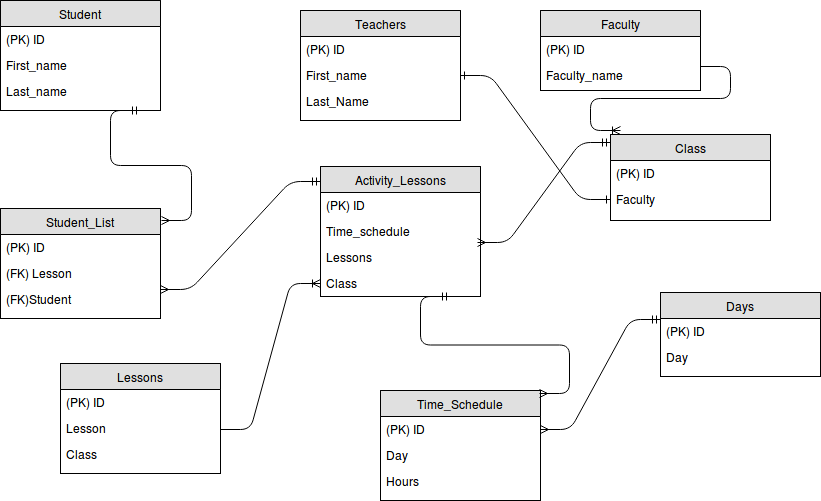

The diagram above was exported from draw.io. Its source (the exported page's mxGraphModel, read from the mxfile embedded in the PNG):
<mxGraphModel dx="811" dy="468" grid="1" gridSize="10" guides="1" tooltips="1" connect="1" arrows="1" fold="1" page="1" pageScale="1" pageWidth="850" pageHeight="1100" background="#ffffff" math="0" shadow="0">
  <root>
    <mxCell id="0" />
    <mxCell id="1" parent="0" />
    <mxCell id="2" value="Student" style="swimlane;html=1;fontStyle=0;childLayout=stackLayout;horizontal=1;startSize=26;fillColor=#e0e0e0;horizontalStack=0;resizeParent=1;resizeLast=0;collapsible=1;marginBottom=0;swimlaneFillColor=#ffffff;align=center;" vertex="1" parent="1">
      <mxGeometry x="10" y="10" width="160" height="110" as="geometry" />
    </mxCell>
    <mxCell id="3" value="(PK) ID" style="text;html=1;strokeColor=none;fillColor=none;spacingLeft=4;spacingRight=4;whiteSpace=wrap;overflow=hidden;rotatable=0;points=[[0,0.5],[1,0.5]];portConstraint=eastwest;" vertex="1" parent="2">
      <mxGeometry y="26" width="160" height="26" as="geometry" />
    </mxCell>
    <mxCell id="4" value="First_name" style="text;html=1;strokeColor=none;fillColor=none;spacingLeft=4;spacingRight=4;whiteSpace=wrap;overflow=hidden;rotatable=0;points=[[0,0.5],[1,0.5]];portConstraint=eastwest;" vertex="1" parent="2">
      <mxGeometry y="52" width="160" height="26" as="geometry" />
    </mxCell>
    <mxCell id="5" value="Last_name" style="text;html=1;strokeColor=none;fillColor=none;spacingLeft=4;spacingRight=4;whiteSpace=wrap;overflow=hidden;rotatable=0;points=[[0,0.5],[1,0.5]];portConstraint=eastwest;" vertex="1" parent="2">
      <mxGeometry y="78" width="160" height="26" as="geometry" />
    </mxCell>
    <mxCell id="6" value="Student_List" style="swimlane;html=1;fontStyle=0;childLayout=stackLayout;horizontal=1;startSize=26;fillColor=#e0e0e0;horizontalStack=0;resizeParent=1;resizeLast=0;collapsible=1;marginBottom=0;swimlaneFillColor=#ffffff;align=center;" vertex="1" parent="1">
      <mxGeometry x="10" y="218" width="160" height="110" as="geometry" />
    </mxCell>
    <mxCell id="7" value="(PK) ID" style="text;html=1;strokeColor=none;fillColor=none;spacingLeft=4;spacingRight=4;whiteSpace=wrap;overflow=hidden;rotatable=0;points=[[0,0.5],[1,0.5]];portConstraint=eastwest;" vertex="1" parent="6">
      <mxGeometry y="26" width="160" height="26" as="geometry" />
    </mxCell>
    <mxCell id="8" value="(FK) Lesson" style="text;html=1;strokeColor=none;fillColor=none;spacingLeft=4;spacingRight=4;whiteSpace=wrap;overflow=hidden;rotatable=0;points=[[0,0.5],[1,0.5]];portConstraint=eastwest;" vertex="1" parent="6">
      <mxGeometry y="52" width="160" height="26" as="geometry" />
    </mxCell>
    <mxCell id="9" value="(FK)Student" style="text;html=1;strokeColor=none;fillColor=none;spacingLeft=4;spacingRight=4;whiteSpace=wrap;overflow=hidden;rotatable=0;points=[[0,0.5],[1,0.5]];portConstraint=eastwest;" vertex="1" parent="6">
      <mxGeometry y="78" width="160" height="26" as="geometry" />
    </mxCell>
    <mxCell id="10" value="Lessons" style="swimlane;html=1;fontStyle=0;childLayout=stackLayout;horizontal=1;startSize=26;fillColor=#e0e0e0;horizontalStack=0;resizeParent=1;resizeLast=0;collapsible=1;marginBottom=0;swimlaneFillColor=#ffffff;align=center;" vertex="1" parent="1">
      <mxGeometry x="70" y="373" width="160" height="110" as="geometry" />
    </mxCell>
    <mxCell id="11" value="(PK) ID" style="text;html=1;strokeColor=none;fillColor=none;spacingLeft=4;spacingRight=4;whiteSpace=wrap;overflow=hidden;rotatable=0;points=[[0,0.5],[1,0.5]];portConstraint=eastwest;" vertex="1" parent="10">
      <mxGeometry y="26" width="160" height="26" as="geometry" />
    </mxCell>
    <mxCell id="12" value="Lesson" style="text;html=1;strokeColor=none;fillColor=none;spacingLeft=4;spacingRight=4;whiteSpace=wrap;overflow=hidden;rotatable=0;points=[[0,0.5],[1,0.5]];portConstraint=eastwest;" vertex="1" parent="10">
      <mxGeometry y="52" width="160" height="26" as="geometry" />
    </mxCell>
    <mxCell id="13" value="Class" style="text;html=1;strokeColor=none;fillColor=none;spacingLeft=4;spacingRight=4;whiteSpace=wrap;overflow=hidden;rotatable=0;points=[[0,0.5],[1,0.5]];portConstraint=eastwest;" vertex="1" parent="10">
      <mxGeometry y="78" width="160" height="26" as="geometry" />
    </mxCell>
    <mxCell id="14" value="Teachers" style="swimlane;html=1;fontStyle=0;childLayout=stackLayout;horizontal=1;startSize=26;fillColor=#e0e0e0;horizontalStack=0;resizeParent=1;resizeLast=0;collapsible=1;marginBottom=0;swimlaneFillColor=#ffffff;align=center;" vertex="1" parent="1">
      <mxGeometry x="310" y="20" width="160" height="110" as="geometry" />
    </mxCell>
    <mxCell id="15" value="(PK) ID" style="text;html=1;strokeColor=none;fillColor=none;spacingLeft=4;spacingRight=4;whiteSpace=wrap;overflow=hidden;rotatable=0;points=[[0,0.5],[1,0.5]];portConstraint=eastwest;" vertex="1" parent="14">
      <mxGeometry y="26" width="160" height="26" as="geometry" />
    </mxCell>
    <mxCell id="16" value="First_name" style="text;html=1;strokeColor=none;fillColor=none;spacingLeft=4;spacingRight=4;whiteSpace=wrap;overflow=hidden;rotatable=0;points=[[0,0.5],[1,0.5]];portConstraint=eastwest;" vertex="1" parent="14">
      <mxGeometry y="52" width="160" height="26" as="geometry" />
    </mxCell>
    <mxCell id="17" value="Last_Name" style="text;html=1;strokeColor=none;fillColor=none;spacingLeft=4;spacingRight=4;whiteSpace=wrap;overflow=hidden;rotatable=0;points=[[0,0.5],[1,0.5]];portConstraint=eastwest;" vertex="1" parent="14">
      <mxGeometry y="78" width="160" height="26" as="geometry" />
    </mxCell>
    <mxCell id="18" value="Activity_Lessons" style="swimlane;html=1;fontStyle=0;childLayout=stackLayout;horizontal=1;startSize=26;fillColor=#e0e0e0;horizontalStack=0;resizeParent=1;resizeLast=0;collapsible=1;marginBottom=0;swimlaneFillColor=#ffffff;align=center;" vertex="1" parent="1">
      <mxGeometry x="330" y="176" width="160" height="130" as="geometry" />
    </mxCell>
    <mxCell id="19" value="(PK) ID" style="text;html=1;strokeColor=none;fillColor=none;spacingLeft=4;spacingRight=4;whiteSpace=wrap;overflow=hidden;rotatable=0;points=[[0,0.5],[1,0.5]];portConstraint=eastwest;" vertex="1" parent="18">
      <mxGeometry y="26" width="160" height="26" as="geometry" />
    </mxCell>
    <mxCell id="20" value="Time_schedule" style="text;html=1;strokeColor=none;fillColor=none;spacingLeft=4;spacingRight=4;whiteSpace=wrap;overflow=hidden;rotatable=0;points=[[0,0.5],[1,0.5]];portConstraint=eastwest;" vertex="1" parent="18">
      <mxGeometry y="52" width="160" height="26" as="geometry" />
    </mxCell>
    <mxCell id="21" value="Lessons" style="text;html=1;strokeColor=none;fillColor=none;spacingLeft=4;spacingRight=4;whiteSpace=wrap;overflow=hidden;rotatable=0;points=[[0,0.5],[1,0.5]];portConstraint=eastwest;" vertex="1" parent="18">
      <mxGeometry y="78" width="160" height="26" as="geometry" />
    </mxCell>
    <mxCell id="22" value="Class" style="text;html=1;strokeColor=none;fillColor=none;spacingLeft=4;spacingRight=4;whiteSpace=wrap;overflow=hidden;rotatable=0;points=[[0,0.5],[1,0.5]];portConstraint=eastwest;" vertex="1" parent="18">
      <mxGeometry y="104" width="160" height="26" as="geometry" />
    </mxCell>
    <mxCell id="23" value="Time_Schedule" style="swimlane;html=1;fontStyle=0;childLayout=stackLayout;horizontal=1;startSize=26;fillColor=#e0e0e0;horizontalStack=0;resizeParent=1;resizeLast=0;collapsible=1;marginBottom=0;swimlaneFillColor=#ffffff;align=center;" vertex="1" parent="1">
      <mxGeometry x="390" y="400" width="160" height="110" as="geometry" />
    </mxCell>
    <mxCell id="24" value="(PK) ID" style="text;html=1;strokeColor=none;fillColor=none;spacingLeft=4;spacingRight=4;whiteSpace=wrap;overflow=hidden;rotatable=0;points=[[0,0.5],[1,0.5]];portConstraint=eastwest;" vertex="1" parent="23">
      <mxGeometry y="26" width="160" height="26" as="geometry" />
    </mxCell>
    <mxCell id="25" value="Day" style="text;html=1;strokeColor=none;fillColor=none;spacingLeft=4;spacingRight=4;whiteSpace=wrap;overflow=hidden;rotatable=0;points=[[0,0.5],[1,0.5]];portConstraint=eastwest;" vertex="1" parent="23">
      <mxGeometry y="52" width="160" height="26" as="geometry" />
    </mxCell>
    <mxCell id="26" value="Hours" style="text;html=1;strokeColor=none;fillColor=none;spacingLeft=4;spacingRight=4;whiteSpace=wrap;overflow=hidden;rotatable=0;points=[[0,0.5],[1,0.5]];portConstraint=eastwest;" vertex="1" parent="23">
      <mxGeometry y="78" width="160" height="26" as="geometry" />
    </mxCell>
    <mxCell id="27" value="Days" style="swimlane;html=1;fontStyle=0;childLayout=stackLayout;horizontal=1;startSize=26;fillColor=#e0e0e0;horizontalStack=0;resizeParent=1;resizeLast=0;collapsible=1;marginBottom=0;swimlaneFillColor=#ffffff;align=center;" vertex="1" parent="1">
      <mxGeometry x="670" y="302" width="160" height="84" as="geometry" />
    </mxCell>
    <mxCell id="28" value="(PK) ID" style="text;html=1;strokeColor=none;fillColor=none;spacingLeft=4;spacingRight=4;whiteSpace=wrap;overflow=hidden;rotatable=0;points=[[0,0.5],[1,0.5]];portConstraint=eastwest;" vertex="1" parent="27">
      <mxGeometry y="26" width="160" height="26" as="geometry" />
    </mxCell>
    <mxCell id="29" value="Day" style="text;html=1;strokeColor=none;fillColor=none;spacingLeft=4;spacingRight=4;whiteSpace=wrap;overflow=hidden;rotatable=0;points=[[0,0.5],[1,0.5]];portConstraint=eastwest;" vertex="1" parent="27">
      <mxGeometry y="52" width="160" height="26" as="geometry" />
    </mxCell>
    <mxCell id="31" value="Faculty" style="swimlane;html=1;fontStyle=0;childLayout=stackLayout;horizontal=1;startSize=26;fillColor=#e0e0e0;horizontalStack=0;resizeParent=1;resizeLast=0;collapsible=1;marginBottom=0;swimlaneFillColor=#ffffff;align=center;" vertex="1" parent="1">
      <mxGeometry x="550" y="20" width="160" height="80" as="geometry" />
    </mxCell>
    <mxCell id="32" value="(PK) ID" style="text;html=1;strokeColor=none;fillColor=none;spacingLeft=4;spacingRight=4;whiteSpace=wrap;overflow=hidden;rotatable=0;points=[[0,0.5],[1,0.5]];portConstraint=eastwest;" vertex="1" parent="31">
      <mxGeometry y="26" width="160" height="26" as="geometry" />
    </mxCell>
    <mxCell id="34" value="Faculty_name" style="text;html=1;strokeColor=none;fillColor=none;spacingLeft=4;spacingRight=4;whiteSpace=wrap;overflow=hidden;rotatable=0;points=[[0,0.5],[1,0.5]];portConstraint=eastwest;" vertex="1" parent="31">
      <mxGeometry y="52" width="160" height="26" as="geometry" />
    </mxCell>
    <mxCell id="36" value="Class" style="swimlane;html=1;fontStyle=0;childLayout=stackLayout;horizontal=1;startSize=26;fillColor=#e0e0e0;horizontalStack=0;resizeParent=1;resizeLast=0;collapsible=1;marginBottom=0;swimlaneFillColor=#ffffff;align=center;" vertex="1" parent="1">
      <mxGeometry x="620" y="144" width="160" height="86" as="geometry" />
    </mxCell>
    <mxCell id="37" value="(PK) ID" style="text;html=1;strokeColor=none;fillColor=none;spacingLeft=4;spacingRight=4;whiteSpace=wrap;overflow=hidden;rotatable=0;points=[[0,0.5],[1,0.5]];portConstraint=eastwest;" vertex="1" parent="36">
      <mxGeometry y="26" width="160" height="26" as="geometry" />
    </mxCell>
    <mxCell id="38" value="Faculty" style="text;html=1;strokeColor=none;fillColor=none;spacingLeft=4;spacingRight=4;whiteSpace=wrap;overflow=hidden;rotatable=0;points=[[0,0.5],[1,0.5]];portConstraint=eastwest;" vertex="1" parent="36">
      <mxGeometry y="52" width="160" height="26" as="geometry" />
    </mxCell>
    <mxCell id="40" value="" style="edgeStyle=entityRelationEdgeStyle;html=1;endArrow=ERmandOne;exitX=1.006;exitY=0.109;exitPerimeter=0;endFill=0;startArrow=ERmany;startFill=0;" edge="1" parent="1" source="6">
      <mxGeometry width="100" height="100" relative="1" as="geometry">
        <mxPoint x="50" y="220" as="sourcePoint" />
        <mxPoint x="150" y="120" as="targetPoint" />
      </mxGeometry>
    </mxCell>
    <mxCell id="41" value="" style="edgeStyle=entityRelationEdgeStyle;html=1;endArrow=ERoneToMany;entryX=0;entryY=0.5;" edge="1" parent="1" target="22">
      <mxGeometry width="100" height="100" relative="1" as="geometry">
        <mxPoint x="230" y="439" as="sourcePoint" />
        <mxPoint x="330" y="339" as="targetPoint" />
      </mxGeometry>
    </mxCell>
    <mxCell id="42" value="" style="edgeStyle=entityRelationEdgeStyle;html=1;endArrow=ERmandOne;endFill=0;startArrow=ERmany;startFill=0;" edge="1" parent="1">
      <mxGeometry width="100" height="100" relative="1" as="geometry">
        <mxPoint x="170" y="299" as="sourcePoint" />
        <mxPoint x="330" y="191" as="targetPoint" />
      </mxGeometry>
    </mxCell>
    <mxCell id="43" value="" style="edgeStyle=entityRelationEdgeStyle;html=1;endArrow=ERmandOne;exitX=0.981;exitY=-0.077;exitPerimeter=0;startArrow=ERmany;startFill=0;endFill=0;" edge="1" parent="1" source="21">
      <mxGeometry width="100" height="100" relative="1" as="geometry">
        <mxPoint x="520" y="252" as="sourcePoint" />
        <mxPoint x="620" y="152" as="targetPoint" />
      </mxGeometry>
    </mxCell>
    <mxCell id="44" value="" style="edgeStyle=entityRelationEdgeStyle;html=1;endArrow=ERmandOne;exitX=1;exitY=0.5;endFill=0;startArrow=ERmany;startFill=0;" edge="1" parent="1" source="24">
      <mxGeometry width="100" height="100" relative="1" as="geometry">
        <mxPoint x="570" y="402" as="sourcePoint" />
        <mxPoint x="670" y="329" as="targetPoint" />
      </mxGeometry>
    </mxCell>
    <mxCell id="45" value="" style="edgeStyle=entityRelationEdgeStyle;html=1;endArrow=ERoneToMany;" edge="1" parent="1">
      <mxGeometry width="100" height="100" relative="1" as="geometry">
        <mxPoint x="710" y="76" as="sourcePoint" />
        <mxPoint x="630" y="140" as="targetPoint" />
      </mxGeometry>
    </mxCell>
    <mxCell id="46" value="" style="edgeStyle=entityRelationEdgeStyle;html=1;endArrow=ERone;exitX=1;exitY=0.5;entryX=0;entryY=0.5;endFill=0;startArrow=ERone;startFill=0;" edge="1" parent="1" source="16" target="38">
      <mxGeometry width="100" height="100" relative="1" as="geometry">
        <mxPoint x="470" y="151" as="sourcePoint" />
        <mxPoint x="570" y="51" as="targetPoint" />
      </mxGeometry>
    </mxCell>
    <mxCell id="47" value="" style="edgeStyle=entityRelationEdgeStyle;html=1;endArrow=ERmandOne;exitX=0.994;exitY=0.027;exitPerimeter=0;endFill=0;startArrow=ERmany;startFill=0;" edge="1" parent="1" source="23">
      <mxGeometry width="100" height="100" relative="1" as="geometry">
        <mxPoint x="360" y="406" as="sourcePoint" />
        <mxPoint x="460" y="306" as="targetPoint" />
      </mxGeometry>
    </mxCell>
  </root>
</mxGraphModel>